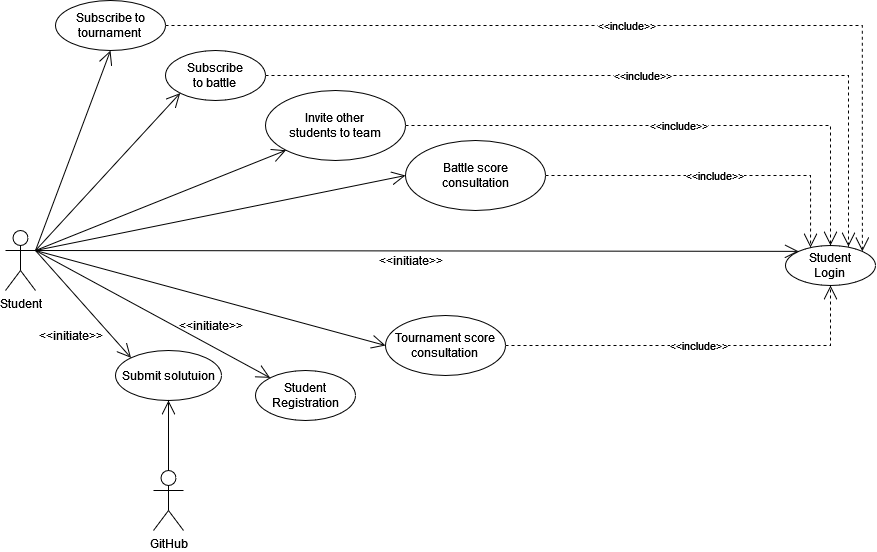

The diagram above was exported from draw.io. Its source (the exported page's mxGraphModel, read from the mxfile embedded in the PNG):
<mxGraphModel dx="1290" dy="566" grid="1" gridSize="10" guides="1" tooltips="1" connect="1" arrows="1" fold="1" page="1" pageScale="1" pageWidth="827" pageHeight="1169" math="0" shadow="0">
  <root>
    <mxCell id="0" />
    <mxCell id="1" parent="0" />
    <mxCell id="Xdoi1XpSupYBjnzoC6_U-1" value="Student" style="shape=umlActor;verticalLabelPosition=bottom;verticalAlign=top;html=1;" vertex="1" parent="1">
      <mxGeometry x="110" y="250" width="30" height="60" as="geometry" />
    </mxCell>
    <mxCell id="Xdoi1XpSupYBjnzoC6_U-2" value="" style="endArrow=open;endFill=1;endSize=12;html=1;rounded=0;entryX=0;entryY=0.5;entryDx=0;entryDy=0;" edge="1" parent="1" target="Xdoi1XpSupYBjnzoC6_U-22">
      <mxGeometry width="160" relative="1" as="geometry">
        <mxPoint x="140" y="270" as="sourcePoint" />
        <mxPoint x="260" y="460" as="targetPoint" />
      </mxGeometry>
    </mxCell>
    <mxCell id="Xdoi1XpSupYBjnzoC6_U-3" value="" style="endArrow=open;endFill=1;endSize=12;html=1;rounded=0;entryX=0;entryY=0;entryDx=0;entryDy=0;" edge="1" parent="1" target="Xdoi1XpSupYBjnzoC6_U-4">
      <mxGeometry width="160" relative="1" as="geometry">
        <mxPoint x="140" y="270" as="sourcePoint" />
        <mxPoint x="310" y="130" as="targetPoint" />
      </mxGeometry>
    </mxCell>
    <mxCell id="Xdoi1XpSupYBjnzoC6_U-4" value="Student Registration" style="ellipse;whiteSpace=wrap;html=1;" vertex="1" parent="1">
      <mxGeometry x="360" y="390" width="100" height="50" as="geometry" />
    </mxCell>
    <mxCell id="Xdoi1XpSupYBjnzoC6_U-5" value="" style="endArrow=open;endFill=1;endSize=12;html=1;rounded=0;entryX=0;entryY=0;entryDx=0;entryDy=0;" edge="1" parent="1" target="Xdoi1XpSupYBjnzoC6_U-6">
      <mxGeometry width="160" relative="1" as="geometry">
        <mxPoint x="140" y="270" as="sourcePoint" />
        <mxPoint x="330" y="200" as="targetPoint" />
      </mxGeometry>
    </mxCell>
    <mxCell id="Xdoi1XpSupYBjnzoC6_U-6" value="&lt;div&gt;Student&lt;/div&gt;&lt;div&gt;Login&lt;br&gt;&lt;/div&gt;" style="ellipse;whiteSpace=wrap;html=1;" vertex="1" parent="1">
      <mxGeometry x="890" y="265" width="90" height="40" as="geometry" />
    </mxCell>
    <mxCell id="Xdoi1XpSupYBjnzoC6_U-9" value="&amp;lt;&amp;lt;initiate&amp;gt;&amp;gt;" style="text;html=1;align=center;verticalAlign=middle;resizable=0;points=[];autosize=1;strokeColor=none;fillColor=none;" vertex="1" parent="1">
      <mxGeometry x="470" y="265" width="90" height="30" as="geometry" />
    </mxCell>
    <mxCell id="Xdoi1XpSupYBjnzoC6_U-10" value="&amp;lt;&amp;lt;initiate&amp;gt;&amp;gt;" style="text;html=1;align=center;verticalAlign=middle;resizable=0;points=[];autosize=1;strokeColor=none;fillColor=none;" vertex="1" parent="1">
      <mxGeometry x="270" y="330" width="90" height="30" as="geometry" />
    </mxCell>
    <mxCell id="Xdoi1XpSupYBjnzoC6_U-11" value="&lt;div&gt;Subscribe to&lt;/div&gt;&lt;div&gt;tournament&lt;br&gt;&lt;/div&gt;" style="ellipse;whiteSpace=wrap;html=1;" vertex="1" parent="1">
      <mxGeometry x="160" y="20" width="110" height="50" as="geometry" />
    </mxCell>
    <mxCell id="Xdoi1XpSupYBjnzoC6_U-12" value="" style="endArrow=open;endFill=1;endSize=12;html=1;rounded=0;exitX=1;exitY=0.3333333333333333;exitDx=0;exitDy=0;exitPerimeter=0;entryX=0.5;entryY=1;entryDx=0;entryDy=0;" edge="1" parent="1" source="Xdoi1XpSupYBjnzoC6_U-1" target="Xdoi1XpSupYBjnzoC6_U-11">
      <mxGeometry width="160" relative="1" as="geometry">
        <mxPoint x="480" y="280" as="sourcePoint" />
        <mxPoint x="640" y="280" as="targetPoint" />
      </mxGeometry>
    </mxCell>
    <mxCell id="Xdoi1XpSupYBjnzoC6_U-13" value="&lt;div&gt;Subscribe&lt;/div&gt;&lt;div&gt;to battle&lt;br&gt;&lt;/div&gt;" style="ellipse;whiteSpace=wrap;html=1;" vertex="1" parent="1">
      <mxGeometry x="270" y="70" width="100" height="50" as="geometry" />
    </mxCell>
    <mxCell id="Xdoi1XpSupYBjnzoC6_U-14" value="" style="endArrow=open;endFill=1;endSize=12;html=1;rounded=0;exitX=1;exitY=0.3333333333333333;exitDx=0;exitDy=0;exitPerimeter=0;entryX=0;entryY=1;entryDx=0;entryDy=0;" edge="1" parent="1" source="Xdoi1XpSupYBjnzoC6_U-1" target="Xdoi1XpSupYBjnzoC6_U-13">
      <mxGeometry width="160" relative="1" as="geometry">
        <mxPoint x="480" y="280" as="sourcePoint" />
        <mxPoint x="640" y="280" as="targetPoint" />
      </mxGeometry>
    </mxCell>
    <mxCell id="Xdoi1XpSupYBjnzoC6_U-15" value="&amp;lt;&amp;lt;include&amp;gt;&amp;gt;" style="endArrow=open;endSize=12;dashed=1;html=1;rounded=0;exitX=1;exitY=0.5;exitDx=0;exitDy=0;entryX=1;entryY=0;entryDx=0;entryDy=0;edgeStyle=orthogonalEdgeStyle;" edge="1" parent="1" source="Xdoi1XpSupYBjnzoC6_U-11" target="Xdoi1XpSupYBjnzoC6_U-6">
      <mxGeometry width="160" relative="1" as="geometry">
        <mxPoint x="480" y="280" as="sourcePoint" />
        <mxPoint x="640" y="280" as="targetPoint" />
      </mxGeometry>
    </mxCell>
    <mxCell id="Xdoi1XpSupYBjnzoC6_U-16" value="&amp;lt;&amp;lt;include&amp;gt;&amp;gt;" style="endArrow=open;endSize=12;dashed=1;html=1;rounded=0;exitX=1;exitY=0.5;exitDx=0;exitDy=0;edgeStyle=orthogonalEdgeStyle;entryX=0.7;entryY=0.025;entryDx=0;entryDy=0;entryPerimeter=0;" edge="1" parent="1" source="Xdoi1XpSupYBjnzoC6_U-13" target="Xdoi1XpSupYBjnzoC6_U-6">
      <mxGeometry width="160" relative="1" as="geometry">
        <mxPoint x="480" y="280" as="sourcePoint" />
        <mxPoint x="950" y="260" as="targetPoint" />
      </mxGeometry>
    </mxCell>
    <mxCell id="Xdoi1XpSupYBjnzoC6_U-17" value="&lt;div&gt;Invite other&lt;/div&gt;&lt;div&gt;students to team&lt;br&gt;&lt;/div&gt;" style="ellipse;whiteSpace=wrap;html=1;" vertex="1" parent="1">
      <mxGeometry x="370" y="110" width="140" height="70" as="geometry" />
    </mxCell>
    <mxCell id="Xdoi1XpSupYBjnzoC6_U-18" value="" style="endArrow=open;endFill=1;endSize=12;html=1;rounded=0;entryX=0;entryY=1;entryDx=0;entryDy=0;" edge="1" parent="1" target="Xdoi1XpSupYBjnzoC6_U-17">
      <mxGeometry width="160" relative="1" as="geometry">
        <mxPoint x="140" y="270" as="sourcePoint" />
        <mxPoint x="270" y="470" as="targetPoint" />
      </mxGeometry>
    </mxCell>
    <mxCell id="Xdoi1XpSupYBjnzoC6_U-19" value="&amp;lt;&amp;lt;include&amp;gt;&amp;gt;" style="endArrow=open;endSize=12;dashed=1;html=1;rounded=0;exitX=1;exitY=0.5;exitDx=0;exitDy=0;entryX=0.5;entryY=0;entryDx=0;entryDy=0;edgeStyle=orthogonalEdgeStyle;" edge="1" parent="1" source="Xdoi1XpSupYBjnzoC6_U-17" target="Xdoi1XpSupYBjnzoC6_U-6">
      <mxGeometry width="160" relative="1" as="geometry">
        <mxPoint x="480" y="280" as="sourcePoint" />
        <mxPoint x="640" y="280" as="targetPoint" />
      </mxGeometry>
    </mxCell>
    <mxCell id="Xdoi1XpSupYBjnzoC6_U-20" value="Submit solutuion" style="ellipse;whiteSpace=wrap;html=1;" vertex="1" parent="1">
      <mxGeometry x="220" y="370" width="106" height="50" as="geometry" />
    </mxCell>
    <mxCell id="Xdoi1XpSupYBjnzoC6_U-21" value="" style="endArrow=open;endFill=1;endSize=12;html=1;rounded=0;entryX=0;entryY=0;entryDx=0;entryDy=0;" edge="1" parent="1" target="Xdoi1XpSupYBjnzoC6_U-20">
      <mxGeometry width="160" relative="1" as="geometry">
        <mxPoint x="140" y="270" as="sourcePoint" />
        <mxPoint x="270" y="470" as="targetPoint" />
      </mxGeometry>
    </mxCell>
    <mxCell id="Xdoi1XpSupYBjnzoC6_U-22" value="&lt;div&gt;Battle score&lt;/div&gt;&lt;div&gt;consultation&lt;/div&gt;" style="ellipse;whiteSpace=wrap;html=1;" vertex="1" parent="1">
      <mxGeometry x="510" y="160" width="140" height="70" as="geometry" />
    </mxCell>
    <mxCell id="Xdoi1XpSupYBjnzoC6_U-23" value="&amp;lt;&amp;lt;include&amp;gt;&amp;gt;" style="endArrow=open;endSize=12;dashed=1;html=1;rounded=0;exitX=1;exitY=0.5;exitDx=0;exitDy=0;entryX=0.278;entryY=0.05;entryDx=0;entryDy=0;edgeStyle=orthogonalEdgeStyle;entryPerimeter=0;" edge="1" parent="1" source="Xdoi1XpSupYBjnzoC6_U-22" target="Xdoi1XpSupYBjnzoC6_U-6">
      <mxGeometry width="160" relative="1" as="geometry">
        <mxPoint x="480" y="280" as="sourcePoint" />
        <mxPoint x="640" y="280" as="targetPoint" />
      </mxGeometry>
    </mxCell>
    <mxCell id="Xdoi1XpSupYBjnzoC6_U-24" value="GitHub" style="shape=umlActor;verticalLabelPosition=bottom;verticalAlign=top;html=1;" vertex="1" parent="1">
      <mxGeometry x="258" y="490" width="30" height="60" as="geometry" />
    </mxCell>
    <mxCell id="Xdoi1XpSupYBjnzoC6_U-30" value="" style="endArrow=open;endFill=1;endSize=12;html=1;rounded=0;exitX=0.5;exitY=0;exitDx=0;exitDy=0;exitPerimeter=0;entryX=0.5;entryY=1;entryDx=0;entryDy=0;" edge="1" parent="1" source="Xdoi1XpSupYBjnzoC6_U-24" target="Xdoi1XpSupYBjnzoC6_U-20">
      <mxGeometry width="160" relative="1" as="geometry">
        <mxPoint x="480" y="420" as="sourcePoint" />
        <mxPoint x="640" y="420" as="targetPoint" />
      </mxGeometry>
    </mxCell>
    <mxCell id="Xdoi1XpSupYBjnzoC6_U-31" value="&lt;div&gt;Tournament score&lt;/div&gt;&lt;div&gt;consultation&lt;br&gt;&lt;/div&gt;" style="ellipse;whiteSpace=wrap;html=1;" vertex="1" parent="1">
      <mxGeometry x="490" y="335" width="120" height="60" as="geometry" />
    </mxCell>
    <mxCell id="Xdoi1XpSupYBjnzoC6_U-32" value="" style="endArrow=open;endFill=1;endSize=12;html=1;rounded=0;entryX=0;entryY=0.5;entryDx=0;entryDy=0;" edge="1" parent="1" target="Xdoi1XpSupYBjnzoC6_U-31">
      <mxGeometry width="160" relative="1" as="geometry">
        <mxPoint x="140" y="270" as="sourcePoint" />
        <mxPoint x="640" y="370" as="targetPoint" />
      </mxGeometry>
    </mxCell>
    <mxCell id="Xdoi1XpSupYBjnzoC6_U-33" value="&amp;lt;&amp;lt;include&amp;gt;&amp;gt;" style="endArrow=open;endSize=12;dashed=1;html=1;rounded=0;exitX=1;exitY=0.5;exitDx=0;exitDy=0;edgeStyle=orthogonalEdgeStyle;entryX=0.5;entryY=1;entryDx=0;entryDy=0;" edge="1" parent="1" source="Xdoi1XpSupYBjnzoC6_U-31" target="Xdoi1XpSupYBjnzoC6_U-6">
      <mxGeometry width="160" relative="1" as="geometry">
        <mxPoint x="480" y="370" as="sourcePoint" />
        <mxPoint x="930" y="300" as="targetPoint" />
      </mxGeometry>
    </mxCell>
    <mxCell id="Xdoi1XpSupYBjnzoC6_U-34" value="&amp;lt;&amp;lt;initiate&amp;gt;&amp;gt;" style="text;html=1;align=center;verticalAlign=middle;resizable=0;points=[];autosize=1;strokeColor=none;fillColor=none;" vertex="1" parent="1">
      <mxGeometry x="130" y="340" width="90" height="30" as="geometry" />
    </mxCell>
  </root>
</mxGraphModel>